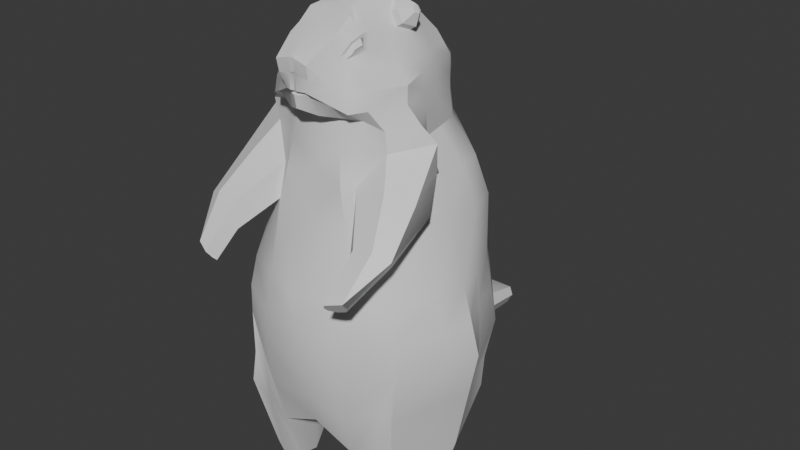 # Source: marmot.blend  (saved by Blender 4.0.36; exported with 4.5.12 LTS)
import bpy
from mathutils import Matrix  # noqa: F401  (used for matrix-valued properties, if any)

bpy.ops.wm.read_factory_settings(use_empty=True)
scene = bpy.context.scene
scene.name = 'Scene'

# ---- collections
col_collection = bpy.data.collections.new('Collection'); scene.collection.children.link(col_collection)

# ---- materials (node trees are filled in below, after node groups)
mat_material = bpy.data.materials.new('Material')
mat_material.alpha_threshold = 0.0
mat_material.use_transparent_shadow = False
mat_material.roughness = 0.5
mat_material.line_color = (0.0, 0.0, 0.0, 1.0)

# ---- node groups
ng_auto_smooth = bpy.data.node_groups.new('Auto Smooth', 'GeometryNodeTree')
_s = ng_auto_smooth.interface.new_socket(name='Geometry', in_out='OUTPUT', socket_type='NodeSocketGeometry')
_s = ng_auto_smooth.interface.new_socket(name='Geometry', in_out='INPUT', socket_type='NodeSocketGeometry')
_s = ng_auto_smooth.interface.new_socket(name='Angle', in_out='INPUT', socket_type='NodeSocketFloat')
_s.subtype = 'ANGLE'
_s.min_value = 0.0
_s.max_value = 3.142
ng_auto_smooth.is_modifier = True
_N = ng_auto_smooth.nodes; _L = ng_auto_smooth.links
n0 = _N.new('NodeGroupOutput'); n0.name = 'Group Output'; n0.location = (480, -100)
n1 = _N.new('NodeGroupInput'); n1.name = 'Group Input'; n1.location = (-420, -300)
n2 = _N.new('NodeGroupInput'); n2.name = 'Group Input.001'; n2.location = (-60, -100)
n3 = _N.new('GeometryNodeSetShadeSmooth'); n3.name = 'Set Shade Smooth'; n3.location = (120, -100)
n3.domain = 'EDGE'
n4 = _N.new('GeometryNodeSetShadeSmooth'); n4.name = 'Set Shade Smooth.001'; n4.location = (300, -100)
n5 = _N.new('GeometryNodeInputMeshEdgeAngle'); n5.name = 'Edge Angle'; n5.location = (-420, -220)
n6 = _N.new('GeometryNodeInputEdgeSmooth'); n6.name = 'Is Edge Smooth'; n6.location = (-60, -160)
n7 = _N.new('GeometryNodeInputShadeSmooth'); n7.name = 'Is Face Smooth'; n7.location = (-240, -340)
n8 = _N.new('FunctionNodeBooleanMath'); n8.name = 'Boolean Math'; n8.location = (-60, -220)
n9 = _N.new('FunctionNodeCompare'); n9.name = 'Compare'; n9.location = (-240, -180)
n9.operation = 'LESS_EQUAL'
_L.new(n5.outputs[0], n9.inputs[0])
_L.new(n4.outputs[0], n0.inputs[0])
_L.new(n1.outputs[1], n9.inputs[1])
_L.new(n9.outputs[0], n8.inputs[0])
_L.new(n7.outputs[0], n8.inputs[1])
_L.new(n2.outputs[0], n3.inputs[0])
_L.new(n6.outputs[0], n3.inputs[1])
_L.new(n3.outputs[0], n4.inputs[0])
_L.new(n8.outputs[0], n3.inputs[2])
n0.is_active_output = True

# ---- material node trees
mat_material.use_nodes = True; mat_material.node_tree.nodes.clear()
_N = mat_material.node_tree.nodes; _L = mat_material.node_tree.links
n0 = _N.new('ShaderNodeOutputMaterial'); n0.name = 'Material Output'; n0.location = (300, 300)
n1 = _N.new('ShaderNodeBsdfPrincipled'); n1.name = 'Principled BSDF'; n1.location = (10, 300)
n1.inputs[3].default_value = 1.45
_L.new(n1.outputs[0], n0.inputs[0])
n0.is_active_output = True

# ---- world
world_world = bpy.data.worlds.new('World'); scene.world = world_world
world_world.use_nodes = True; world_world.node_tree.nodes.clear()
_N = world_world.node_tree.nodes; _L = world_world.node_tree.links
n0 = _N.new('ShaderNodeOutputWorld'); n0.name = 'World Output'; n0.location = (300, 300)
n1 = _N.new('ShaderNodeBackground'); n1.name = 'Background'; n1.location = (10, 300)
n1.inputs[0].default_value = (0.05088, 0.05088, 0.05088, 1.0)
_L.new(n1.outputs[0], n0.inputs[0])
n0.is_active_output = True
world_world.color = (0.05088, 0.05088, 0.05088)
world_world.use_sun_shadow = False
world_world.sun_shadow_jitter_overblur = 0.0

# ---- meshes
me_cube = bpy.data.meshes.new('Cube')
me_cube.from_pydata([(0.2806, 0.4883, 0.8666), (0.7054, 0.703, -0.478), (0.1967, -0.5095, 1.095), (0.8524, -0.703, -0.478), (0.0, -1.3, 0.6443), (0.0, 0.8668, 0.3117), (0.6778, -0.8071, 0.2527), (0.6451, 0.703, 0.3117), (0.0, 1.226, -0.478), (0.0, -0.5095, 1.095), (0.0, -0.9579, -0.006671), (0.0, 0.4883, 0.9526), (1.227, 0.7923, -4.26), (1.227, -1.1, -4.26), (0.0, 1.152, -4.616), (0.0, -1.157, -4.312), (1.222, 0.7951, -1.394), (0.0, 1.316, -1.377), (0.0, -1.08, -1.377), (0.6389, -0.9769, -1.377), (1.376, 0.8472, -3.189), (0.0, -1.447, -3.212), (0.0, 1.38, -3.189), (1.255, -1.006, -3.234), (0.2243, -1.314, 0.59), (0.3221, -0.9093, -0.07602), (0.1967, 0.4883, 0.9526), (0.3221, 1.097, -0.478), (0.4541, -0.6405, 0.6645), (0.3732, 0.8668, 0.3117), (0.6137, -1.1, -4.616), (0.6137, 1.022, -4.616), (0.5335, -1.08, -1.377), (0.5335, 1.186, -1.377), (0.5516, -1.422, -3.189), (0.7057, 1.392, -3.189), (0.3951, -0.0106, 1.151), (0.8065, 0.0, 0.3117), (0.8668, 0.0, -0.478), (0.0, -0.0106, 1.207), (1.409, 0.0, -4.684), (0.0, 0.0, -4.616), (1.249, 0.0, -1.377), (1.711, 0.01569, -3.189), (0.7955, 0.0, -5.039), (0.3112, -0.0106, 1.207), (0.3378, -0.2601, 1.123), (0.8645, -0.3515, 0.2527), (0.0, -0.2601, 1.151), (0.0, -0.3961, -4.616), (0.7046, -0.3961, -4.616), (0.254, -0.2601, 1.151), (1.246, -0.2822, -0.3784), (1.318, -0.3961, -4.26), (1.158, -0.3961, -1.377), (1.607, -0.439, -3.189), (0.0, 1.271, -0.8852), (0.7536, 1.023, -0.9269), (1.041, 0.7504, -0.9017), (0.5763, -0.9118, -0.8852), (1.105, -0.1034, -0.8624), (0.4278, 1.142, -0.8852), (1.042, -0.9808, -0.8218), (0.4278, -1.035, -0.8852), (1.058, 0.0, -0.8852), (0.0, -1.035, -0.7613), (1.125, -0.8013, -5.419), (0.6774, -0.8013, -5.442), (1.258, -0.2235, -5.419), (0.8101, -0.2235, -5.442), (0.6607, -0.5124, -5.49), (1.274, -0.5124, -5.371), (0.5137, -0.8466, -0.478), (0.7861, 0.3515, -0.478), (0.5905, 0.7849, 0.3117), (0.9205, -1.1, -4.438), (1.239, -1.414, -1.301), (0.9083, -1.456, -1.702), (0.5469, -1.002, 0.2429), (0.5137, 0.9659, -0.478), (1.396, 0.4704, -3.189), (0.9205, 0.9733, -4.438), (0.8969, 1.068, -1.419), (1.055, 1.248, -3.189), (1.318, 0.3961, -4.472), (1.102, 0.0, -4.861), (1.313, 0.3989, -1.394), (0.8766, -0.9085, -5.458), (1.058, -0.1163, -5.458), (0.9675, -0.5124, -5.458), (0.9676, -1.433, -1.361), (1.367, -0.8194, -0.9237), (1.235, -1.076, -1.634), (1.445, -1.335, -1.399), (1.372, -0.5607, -1.146), (1.17, -1.844, -1.803), (0.9185, -1.812, -1.987), (1.12, -1.724, -1.97), (0.9711, -1.928, -1.848), (0.0, -0.6635, 1.027), (0.0, 0.5769, 0.709), (0.4728, -0.575, 0.6318), (0.5692, 0.5447, 0.6318), (0.302, -0.6635, 1.027), (0.302, 0.61, 0.6318), (0.6977, -0.01515, 0.6318), (0.6334, -0.2951, 0.6318), (0.3806, -1.072, 0.3117), (0.4356, 0.5773, 0.6318), (0.7262, 0.612, -0.1248), (0.8692, -0.7537, -0.1838), (0.0, 1.041, 0.0228), (0.0, -1.255, 0.03138), (0.3592, 0.9892, -0.1248), (0.2104, -1.121, -0.04476), (0.871, -0.01882, -0.1248), (1.048, -0.3342, -0.1838), (0.5615, -0.7786, -0.1248), (0.5427, 0.8676, -0.1248), (0.6591, 0.6915, 0.09343), (0.6917, -0.8352, 0.03441), (0.0, 0.9421, 0.09343), (0.0, -1.276, 0.2541), (0.3507, 0.9421, 0.09343), (0.1384, -1.253, 0.2449), (0.8223, -0.01983, 0.09343), (0.8794, -0.3755, 0.03441), (0.5704, -1.032, 0.02466), (0.5644, 0.8592, 0.09343), (0.3675, -0.9633, -0.4784), (0.0, -0.9912, -0.4679), (0.3378, 0.2389, 1.055), (0.7258, 0.3515, 0.3117), (0.0, 0.2389, 1.126), (0.0, 0.3961, -4.616), (0.7046, 0.3961, -4.827), (0.254, 0.2389, 1.126), (1.011, 0.3961, -4.65), (1.127, 0.3766, -0.9017), (0.6334, 0.2648, 0.6318), (0.7986, 0.2966, -0.1248), (0.7407, 0.3358, 0.09343), (0.0, -0.9677, 0.8791), (0.0, 0.7219, 0.5104), (0.5158, -0.639, 0.4717), (0.6122, 0.6239, 0.4717), (0.2936, -1.004, 0.8026), (0.3376, 0.7384, 0.4717), (0.7571, -0.007576, 0.4717), (0.6846, -0.3233, 0.4717), (0.4091, -0.8769, 0.5844), (0.513, 0.6811, 0.4717), (0.6846, 0.3081, 0.4717), (0.4762, -0.5452, 0.8425), (0.6189, -0.01397, 0.7669), (0.5585, 0.1196, 0.8182), (0.4609, 0.1202, 0.9695), (0.456, -0.1539, 0.9747), (0.5441, -0.1639, 0.825), (0.525, -0.0119, 1.126), (0.7044, -0.0146, 0.8179), (0.644, 0.119, 0.8692), (0.5464, 0.1195, 1.021), (0.5415, -0.1545, 1.026), (0.6296, -0.1645, 0.876), (0.693, -0.01666, 1.086), (0.7552, -0.01759, 0.9797), (0.7342, 0.02871, 0.9975), (0.7004, 0.02889, 1.05), (0.6987, -0.06609, 1.052), (0.7293, -0.06956, 0.9998), (0.2975, -0.8567, 0.8793), (0.0, -0.8546, 0.92), (0.5146, -0.281, 0.8292), (0.3759, -0.9321, 0.6187), (0.4215, -0.7944, 0.7683), (0.3897, -0.6773, 0.9043), (0.46, -0.6224, 0.8422), (0.3923, -0.5349, 0.9157), (0.4447, -0.2727, 0.9454), (0.4456, -0.8216, 0.636), (0.4561, -0.6226, 0.7909), (0.396, -0.8547, 0.6566), (0.4233, -0.7721, 0.7463), (0.4464, -0.6689, 0.7907), (0.4621, -0.7712, 0.6903), (0.4881, -0.675, 0.7233), (0.0, 1.316, -2.283), (1.049, -1.053, -2.283), (1.227, 0.8075, -2.283), (0.0, -1.483, -2.306), (0.6834, 1.328, -2.283), (0.5617, -1.271, -2.263), (1.476, 0.0, -2.283), (1.385, -0.3961, -2.283), (0.969, 1.197, -2.283), (1.385, 0.3961, -2.283), (0.137, -1.18, 0.2182), (0.0, -1.243, 0.2267), (0.136, -1.208, 0.2084), (0.0, -1.284, 0.2027), (0.04375, -1.23, 0.225), (0.03093, -1.235, 0.02019), (0.03931, -1.27, 0.2), (0.04621, -1.293, 0.2522), (0.04956, -1.303, 0.6323), (0.0, -1.302, 0.4729), (0.04799, -1.298, 0.4707), (0.2208, -1.283, 0.4316), (0.0, -1.275, 0.4506), (0.04769, -1.297, 0.4407), (0.2202, -1.278, 0.4058), (0.3494, -0.9854, -0.07647), (0.39, -1.124, 0.1166), (1.017, -1.754, -2.0), (1.167, -1.767, -1.891), (0.9186, -1.879, -1.925), (0.0, -1.465, -2.759), (1.302, 0.8274, -2.736), (0.6946, 1.36, -2.736), (0.5358, -1.414, -2.726), (1.594, 0.007846, -2.736), (1.496, -0.4176, -2.736), (1.012, 1.223, -2.736), (1.391, 0.4333, -2.736), (0.0, 1.348, -2.736), (1.203, -1.041, -2.781), (0.0, -1.363, -3.773), (0.5618, -1.328, -3.903), (1.037, -1.043, -3.814), (1.357, 0.4333, -3.829), (1.588, 0.009296, -3.798), (1.255, 0.8096, -3.793), (0.6027, 1.145, -3.847), (1.196, -1.052, -3.813), (0.0, 3.025, -4.157), (1.448, -0.4153, -3.78), (0.9316, 1.04, -3.812), (0.0, 1.268, -4.166), (0.3589, 1.257, -3.89), (0.0, 1.348, -3.668), (0.2526, 1.314, -3.684), (0.215, 1.245, -4.16), (0.2664, 2.326, -3.897), (0.0, 1.676, -4.235), (0.41, 1.722, -3.959), (0.0, 1.755, -3.737), (0.2966, 1.762, -3.753), (0.2694, 1.689, -4.229), (0.0, 2.836, -4.298), (0.297, 2.869, -4.15), (0.0, 2.878, -4.031), (0.2362, 2.89, -4.04), (0.2215, 2.851, -4.295), (0.0, 2.317, -3.884), (0.0, 2.256, -4.267), (0.2455, 2.27, -4.262), (0.3535, 2.295, -4.054)], [], [(124, 211, 210, 204), (83, 20, 232, 237), (106, 173, 153, 101), (108, 0, 102), (128, 74, 7, 119), (103, 2, 9, 99), (51, 48, 9, 2), (75, 30, 67, 87), (228, 227, 15, 30), (55, 23, 234, 236), (63, 65, 18, 32), (57, 58, 16, 82), (222, 226, 23, 55), (220, 217, 21, 34), (223, 218, 20, 83), (225, 219, 35, 22), (226, 220, 34, 23), (56, 61, 33, 17), (59, 63, 32, 19), (229, 228, 30, 75), (49, 50, 30, 15), (46, 51, 2), (121, 5, 29, 123), (100, 11, 26, 104), (22, 35, 233, 239, 241, 240), (127, 78, 107, 213), (131, 136, 45, 36), (134, 135, 44, 41), (224, 221, 43, 80), (138, 64, 42, 86), (80, 43, 231, 230), (137, 84, 40, 85), (136, 133, 39, 45), (139, 131, 36, 156, 155, 154, 105), (141, 132, 37, 125), (36, 45, 51, 46), (41, 44, 50, 49), (221, 222, 55, 43), (64, 60, 54, 42), (43, 55, 236, 231), (50, 44, 69, 70), (45, 39, 48, 51), (105, 154, 158, 173, 106), (125, 37, 47, 126), (89, 71, 66, 87), (88, 68, 71, 89), (53, 13, 66, 71), (30, 50, 70, 67), (40, 53, 71, 68), (85, 40, 68, 88), (44, 85, 88, 69), (69, 88, 89, 70), (70, 89, 87, 67), (1, 109, 140, 73), (135, 137, 85, 44), (109, 119, 141, 140), (120, 6, 78, 127), (146, 174, 175, 171), (145, 102, 139, 152), (23, 229, 234), (54, 94, 92), (94, 91, 93, 92), (219, 223, 83, 35), (61, 57, 82, 33), (13, 75, 87, 66), (123, 29, 74, 128), (104, 26, 0, 108), (35, 83, 237, 233), (47, 6, 120, 126), (3, 72, 59), (72, 129, 63, 59), (25, 10, 130, 129), (27, 79, 57, 61), (38, 52, 60, 64), (73, 38, 64, 138), (8, 27, 61, 56), (79, 1, 58, 57), (59, 19, 77, 90), (76, 90, 98, 95), (19, 54, 92, 77), (54, 60, 94), (60, 52, 91, 94), (3, 59, 62), (52, 3, 62, 91), (93, 76, 95), (77, 92, 97, 214, 96), (90, 77, 96, 216, 98), (92, 93, 95, 215, 97), (91, 62, 76, 93), (62, 59, 90, 76), (147, 104, 108, 151), (107, 174, 146, 24), (148, 105, 106, 149), (152, 139, 105, 148), (143, 100, 104, 147), (171, 175, 177, 176), (146, 171, 172, 142), (151, 108, 102, 145), (149, 106, 101, 144), (3, 52, 116, 110), (27, 113, 118, 79), (3, 110, 117, 72), (38, 115, 116, 52), (73, 140, 115, 38), (72, 117, 25, 129), (8, 111, 113, 27), (79, 118, 109, 1), (25, 114, 202, 112, 10), (110, 116, 126, 120), (113, 123, 128, 118), (110, 120, 127, 117), (115, 125, 126, 116), (140, 141, 125, 115), (117, 127, 213, 212), (111, 121, 123, 113), (118, 128, 119, 109), (114, 199, 203, 202), (25, 117, 212), (129, 130, 65, 63), (1, 73, 138, 58), (31, 81, 137, 135), (119, 7, 132, 141), (102, 0, 131, 139), (26, 11, 133, 136), (81, 12, 84, 137), (20, 80, 230, 232), (58, 138, 86, 16), (218, 224, 80, 20), (14, 31, 135, 134), (0, 26, 136, 131), (47, 149, 144, 6), (74, 151, 145, 7), (24, 146, 142, 4, 205), (78, 150, 174, 107), (5, 143, 147, 29), (132, 152, 148, 37), (37, 148, 149, 47), (6, 144, 150, 78), (29, 147, 151, 74), (7, 145, 152, 132), (157, 158, 164, 163), (155, 156, 162, 161), (159, 163, 169, 165), (164, 160, 166, 170), (156, 36, 159, 162), (154, 155, 161, 160), (158, 154, 160, 164), (36, 157, 163, 159), (166, 167, 168, 165), (165, 169, 170, 166), (161, 162, 168, 167), (163, 164, 170, 169), (162, 159, 165, 168), (160, 161, 167, 166), (176, 177, 153, 178), (178, 179, 46, 2), (153, 173, 179, 178), (173, 158, 157, 36, 46, 179), (172, 171, 103, 99), (171, 176, 103), (176, 178, 2, 103), (150, 144, 101), (153, 177, 184, 181), (181, 184, 186, 28), (175, 174, 182, 183), (150, 101, 28, 180), (101, 153, 181, 28), (174, 150, 180, 182), (177, 175, 183, 184), (16, 86, 196, 189), (180, 185, 183, 182), (28, 186, 185, 180), (185, 186, 184, 183), (33, 82, 195, 191), (42, 54, 194, 193), (86, 42, 193, 196), (19, 32, 192, 188), (17, 33, 191, 187), (82, 16, 189, 195), (32, 18, 190, 192), (54, 19, 188, 194), (198, 201, 204, 122), (200, 203, 201, 198), (201, 203, 199, 197), (204, 210, 209, 122), (204, 201, 197, 124), (202, 203, 200, 112), (189, 196, 224, 218), (206, 207, 205, 4), (210, 211, 208, 207), (209, 210, 207, 206), (213, 107, 24, 208, 211, 124), (212, 213, 124, 197, 199, 114), (212, 114, 25), (97, 215, 95, 98, 216, 96, 214), (205, 207, 208, 24), (191, 195, 223, 219), (193, 194, 222, 221), (196, 193, 221, 224), (188, 192, 220, 226), (187, 191, 219, 225), (195, 189, 218, 223), (192, 190, 217, 220), (194, 188, 226, 222), (23, 34, 228, 229), (34, 21, 227, 228), (234, 229, 75, 13), (231, 236, 53, 40), (236, 234, 13, 53), (233, 237, 81, 31), (232, 230, 84, 12), (230, 231, 40, 84), (241, 239, 245, 247), (237, 232, 12, 81), (242, 238, 244, 248), (238, 242, 239, 233, 31, 14), (256, 255, 249, 253), (254, 243, 252, 251), (239, 242, 248, 245), (240, 241, 247, 246), (235, 250, 253), (251, 252, 235), (243, 257, 250, 252), (257, 256, 253, 250), (245, 248, 256, 257), (247, 245, 257, 243), (246, 247, 243, 254), (248, 244, 255, 256), (235, 249, 251), (235, 252, 250), (253, 249, 235)])
me_cube.polygons.foreach_set('use_smooth', [True] * 231)
_uv = me_cube.uv_layers.new(name='UVMap')
_uv.uv.foreach_set('vector', [0.4953, 0.8125, 0.5115, 0.8125, 0.513, 0.8615, 0.4953, 0.8617, 0.375, 0.4688, 0.375, 0.5, 0.375, 0.5, 0.375, 0.4688, 0.5802, 0.6875, 0.5982, 0.6875, 0.6006, 0.75, 0.5802, 0.75, 0.5802, 0.4688, 0.625, 0.5, 0.5802, 0.5, 0.4953, 0.4688, 0.5354, 0.4688, 0.5354, 0.5, 0.4953, 0.5, 0.5802, 0.8125, 0.625, 0.8125, 0.625, 0.875, 0.5802, 0.875, 0.6875, 0.6875, 0.75, 0.6875, 0.75, 0.75, 0.6875, 0.75, 0.375, 0.7812, 0.375, 0.8125, 0.375, 0.8125, 0.375, 0.7812, 0.375, 0.8125, 0.375, 0.875, 0.375, 0.875, 0.375, 0.8125, 0.375, 0.6875, 0.375, 0.75, 0.375, 0.75, 0.375, 0.6875, 0.375, 0.8125, 0.375, 0.875, 0.375, 0.875, 0.375, 0.8125, 0.375, 0.4688, 0.375, 0.5, 0.375, 0.5, 0.375, 0.4688, 0.375, 0.6875, 0.375, 0.75, 0.375, 0.75, 0.375, 0.6875, 0.375, 0.8125, 0.375, 0.875, 0.375, 0.875, 0.375, 0.8125, 0.375, 0.4688, 0.375, 0.5, 0.375, 0.5, 0.375, 0.4688, 0.375, 0.375, 0.375, 0.4375, 0.375, 0.4375, 0.375, 0.375, 0.375, 0.7812, 0.375, 0.8125, 0.375, 0.8125, 0.375, 0.7812, 0.375, 0.375, 0.375, 0.4375, 0.375, 0.4375, 0.375, 0.375, 0.375, 0.7812, 0.375, 0.8125, 0.375, 0.8125, 0.375, 0.7812, 0.375, 0.7812, 0.375, 0.8125, 0.375, 0.8125, 0.375, 0.7812, 0.25, 0.6875, 0.3125, 0.6875, 0.3125, 0.75, 0.25, 0.75, 0.6562, 0.6875, 0.6875, 0.6875, 0.6562, 0.75, 0.4953, 0.375, 0.5354, 0.375, 0.5354, 0.4375, 0.4953, 0.4375, 0.5802, 0.375, 0.625, 0.375, 0.625, 0.4375, 0.5802, 0.4375, 0.375, 0.375, 0.375, 0.4375, 0.375, 0.4375, 0.375, 0.4235, 0.375, 0.4014, 0.375, 0.375, 0.4953, 0.7812, 0.5354, 0.7812, 0.5354, 0.7973, 0.4953, 0.7943, 0.6562, 0.5625, 0.6875, 0.5625, 0.6875, 0.625, 0.6562, 0.625, 0.25, 0.5625, 0.3125, 0.5625, 0.3125, 0.625, 0.25, 0.625, 0.375, 0.5625, 0.375, 0.625, 0.375, 0.625, 0.375, 0.5625, 0.375, 0.5625, 0.375, 0.625, 0.375, 0.625, 0.375, 0.5625, 0.375, 0.5625, 0.375, 0.625, 0.375, 0.625, 0.375, 0.5625, 0.3438, 0.5625, 0.375, 0.5625, 0.375, 0.625, 0.3438, 0.625, 0.6875, 0.5625, 0.75, 0.5625, 0.75, 0.625, 0.6875, 0.625, 0.5802, 0.5625, 0.625, 0.5625, 0.6184, 0.625, 0.6119, 0.5936, 0.5974, 0.5946, 0.5918, 0.625, 0.5802, 0.625, 0.4953, 0.5625, 0.5354, 0.5625, 0.5354, 0.625, 0.4953, 0.625, 0.6562, 0.625, 0.6875, 0.625, 0.6875, 0.6875, 0.6562, 0.6875, 0.25, 0.625, 0.3125, 0.625, 0.3125, 0.6875, 0.25, 0.6875, 0.375, 0.625, 0.375, 0.6875, 0.375, 0.6875, 0.375, 0.625, 0.375, 0.625, 0.375, 0.6875, 0.375, 0.6875, 0.375, 0.625, 0.375, 0.625, 0.375, 0.6875, 0.375, 0.6875, 0.375, 0.625, 0.3125, 0.6875, 0.3125, 0.625, 0.3125, 0.625, 0.3125, 0.6875, 0.6875, 0.625, 0.75, 0.625, 0.75, 0.6875, 0.6875, 0.6875, 0.5802, 0.625, 0.5918, 0.625, 0.5975, 0.6602, 0.5982, 0.6875, 0.5802, 0.6875, 0.4953, 0.625, 0.5354, 0.625, 0.5354, 0.6875, 0.4953, 0.6875, 0.3438, 0.6875, 0.375, 0.6875, 0.375, 0.75, 0.3438, 0.75, 0.3437, 0.625, 0.375, 0.625, 0.375, 0.6875, 0.3438, 0.6875, 0.375, 0.6875, 0.375, 0.75, 0.375, 0.75, 0.375, 0.6875, 0.3125, 0.75, 0.3125, 0.6875, 0.3125, 0.6875, 0.3125, 0.75, 0.375, 0.625, 0.375, 0.6875, 0.375, 0.6875, 0.375, 0.625, 0.3438, 0.625, 0.375, 0.625, 0.375, 0.625, 0.3437, 0.625, 0.3125, 0.625, 0.3438, 0.625, 0.3437, 0.625, 0.3125, 0.625, 0.3125, 0.625, 0.3437, 0.625, 0.3438, 0.6875, 0.3125, 0.6875, 0.3125, 0.6875, 0.3438, 0.6875, 0.3438, 0.75, 0.3125, 0.75, 0.375, 0.5, 0.4552, 0.5, 0.4552, 0.5625, 0.375, 0.5625, 0.3125, 0.5625, 0.3438, 0.5625, 0.3438, 0.625, 0.3125, 0.625, 0.4552, 0.5, 0.4953, 0.5, 0.4953, 0.5625, 0.4552, 0.5625, 0.4953, 0.75, 0.5354, 0.75, 0.5354, 0.7812, 0.4953, 0.7812, 0.5578, 0.8125, 0.5578, 0.7969, 0.5578, 0.7969, 0.5578, 0.8125, 0.5578, 0.5, 0.5802, 0.5, 0.5802, 0.5625, 0.5578, 0.5625, 0.375, 0.7812, 0.375, 0.7812, 0.375, 0.7631, 0.375, 0.6875, 0.375, 0.6875, 0.375, 0.6875, 0.375, 0.6875, 0.375, 0.6875, 0.375, 0.6875, 0.375, 0.6875, 0.375, 0.4375, 0.375, 0.4688, 0.375, 0.4688, 0.375, 0.4375, 0.375, 0.4375, 0.375, 0.4688, 0.375, 0.4688, 0.375, 0.4375, 0.375, 0.75, 0.375, 0.7812, 0.375, 0.7812, 0.375, 0.75, 0.4953, 0.4375, 0.5354, 0.4375, 0.5354, 0.4688, 0.4953, 0.4688, 0.5802, 0.4375, 0.625, 0.4375, 0.625, 0.4688, 0.5802, 0.4688, 0.375, 0.4375, 0.375, 0.4688, 0.375, 0.4688, 0.375, 0.4375, 0.5354, 0.6875, 0.5354, 0.75, 0.4953, 0.75, 0.4953, 0.6875, 0.375, 0.75, 0.375, 0.7812, 0.375, 0.75, 0.375, 0.7812, 0.375, 0.8125, 0.375, 0.8125, 0.375, 0.7812, 0.375, 0.8125, 0.375, 0.875, 0.375, 0.875, 0.375, 0.8125, 0.375, 0.4375, 0.375, 0.4688, 0.375, 0.4688, 0.375, 0.4375, 0.375, 0.625, 0.375, 0.6875, 0.375, 0.6875, 0.375, 0.625, 0.375, 0.5625, 0.375, 0.625, 0.375, 0.625, 0.375, 0.5625, 0.375, 0.375, 0.375, 0.4375, 0.375, 0.4375, 0.375, 0.375, 0.375, 0.4688, 0.375, 0.5, 0.375, 0.5, 0.375, 0.4688, 0.375, 0.7812, 0.375, 0.75, 0.375, 0.75, 0.375, 0.7812, 0.375, 0.75, 0.375, 0.75, 0.375, 0.75, 0.375, 0.75, 0.375, 0.75, 0.375, 0.6875, 0.375, 0.6875, 0.375, 0.75, 0.375, 0.6875, 0.375, 0.6875, 0.375, 0.6875, 0.375, 0.6875, 0.375, 0.6875, 0.375, 0.6875, 0.375, 0.6875, 0.375, 0.75, 0.375, 0.75, 0.375, 0.75, 0.375, 0.6875, 0.375, 0.75, 0.375, 0.75, 0.375, 0.6875, 0.375, 0.6875, 0.375, 0.75, 0.375, 0.6875, 0.375, 0.75, 0.375, 0.6875, 0.375, 0.6875, 0.375, 0.7213, 0.375, 0.75, 0.375, 0.7812, 0.375, 0.75, 0.375, 0.75, 0.375, 0.7654, 0.375, 0.7812, 0.375, 0.6875, 0.375, 0.6875, 0.375, 0.6875, 0.375, 0.6875, 0.375, 0.6875, 0.375, 0.6875, 0.375, 0.75, 0.375, 0.75, 0.375, 0.6875, 0.375, 0.75, 0.375, 0.75, 0.375, 0.75, 0.375, 0.75, 0.5578, 0.4375, 0.5802, 0.4375, 0.5802, 0.4688, 0.5578, 0.4688, 0.5354, 0.7973, 0.5578, 0.7969, 0.5578, 0.8125, 0.5354, 0.8125, 0.5578, 0.625, 0.5802, 0.625, 0.5802, 0.6875, 0.5578, 0.6875, 0.5578, 0.5625, 0.5802, 0.5625, 0.5802, 0.625, 0.5578, 0.625, 0.5578, 0.375, 0.5802, 0.375, 0.5802, 0.4375, 0.5578, 0.4375, 0.5578, 0.8125, 0.5578, 0.7969, 0.5578, 0.7969, 0.5578, 0.8125, 0.5578, 0.8125, 0.5682, 0.8125, 0.5677, 0.875, 0.5578, 0.875, 0.5578, 0.4688, 0.5802, 0.4688, 0.5802, 0.5, 0.5578, 0.5, 0.5578, 0.6875, 0.5802, 0.6875, 0.5802, 0.75, 0.5578, 0.75, 0.375, 0.75, 0.375, 0.6875, 0.4552, 0.6875, 0.4552, 0.75, 0.375, 0.4375, 0.4552, 0.4375, 0.4552, 0.4688, 0.375, 0.4688, 0.375, 0.75, 0.4552, 0.75, 0.4552, 0.7812, 0.375, 0.7812, 0.375, 0.625, 0.4552, 0.625, 0.4552, 0.6875, 0.375, 0.6875, 0.375, 0.5625, 0.4552, 0.5625, 0.4552, 0.625, 0.375, 0.625, 0.375, 0.7812, 0.4552, 0.7812, 0.375, 0.8125, 0.375, 0.8125, 0.375, 0.375, 0.4552, 0.375, 0.4552, 0.4375, 0.375, 0.4375, 0.375, 0.4688, 0.4552, 0.4688, 0.4552, 0.5, 0.375, 0.5, 0.375, 0.8125, 0.4552, 0.8125, 0.4552, 0.8658, 0.4552, 0.875, 0.375, 0.875, 0.4552, 0.75, 0.4552, 0.6875, 0.4953, 0.6875, 0.4953, 0.75, 0.4552, 0.4375, 0.4953, 0.4375, 0.4953, 0.4688, 0.4552, 0.4688, 0.4552, 0.75, 0.4953, 0.75, 0.4953, 0.7812, 0.4552, 0.7812, 0.4552, 0.625, 0.4953, 0.625, 0.4953, 0.6875, 0.4552, 0.6875, 0.4552, 0.5625, 0.4953, 0.5625, 0.4953, 0.625, 0.4552, 0.625, 0.4552, 0.7812, 0.4953, 0.7812, 0.4953, 0.7943, 0.4552, 0.8001, 0.4552, 0.375, 0.4953, 0.375, 0.4953, 0.4375, 0.4552, 0.4375, 0.4552, 0.4688, 0.4953, 0.4688, 0.4953, 0.5, 0.4552, 0.5, 0.4552, 0.8125, 0.4816, 0.8125, 0.4794, 0.8636, 0.4552, 0.8658, 0.375, 0.8125, 0.4552, 0.7812, 0.4552, 0.8001, 0.375, 0.8125, 0.375, 0.875, 0.375, 0.875, 0.375, 0.8125, 0.375, 0.5, 0.375, 0.5625, 0.375, 0.5625, 0.375, 0.5, 0.3125, 0.5, 0.3438, 0.5, 0.3438, 0.5625, 0.3125, 0.5625, 0.4953, 0.5, 0.5354, 0.5, 0.5354, 0.5625, 0.4953, 0.5625, 0.5802, 0.5, 0.625, 0.5, 0.625, 0.5625, 0.5802, 0.5625, 0.6875, 0.5, 0.75, 0.5, 0.75, 0.5625, 0.6875, 0.5625, 0.3438, 0.5, 0.375, 0.5, 0.375, 0.5625, 0.3438, 0.5625, 0.375, 0.5, 0.375, 0.5625, 0.375, 0.5625, 0.375, 0.5, 0.375, 0.5, 0.375, 0.5625, 0.375, 0.5625, 0.375, 0.5, 0.375, 0.5, 0.375, 0.5625, 0.375, 0.5625, 0.375, 0.5, 0.25, 0.5, 0.3125, 0.5, 0.3125, 0.5625, 0.25, 0.5625, 0.6562, 0.5, 0.6875, 0.5, 0.6875, 0.5625, 0.6562, 0.5625, 0.5354, 0.6875, 0.5578, 0.6875, 0.5578, 0.75, 0.5354, 0.75, 0.5354, 0.4688, 0.5578, 0.4688, 0.5578, 0.5, 0.5354, 0.5, 0.5354, 0.8125, 0.5578, 0.8125, 0.5578, 0.875, 0.5354, 0.875, 0.5354, 0.8364, 0.5354, 0.7812, 0.5578, 0.7812, 0.5578, 0.7969, 0.5354, 0.7973, 0.5354, 0.375, 0.5578, 0.375, 0.5578, 0.4375, 0.5354, 0.4375, 0.5354, 0.5625, 0.5578, 0.5625, 0.5578, 0.625, 0.5354, 0.625, 0.5354, 0.625, 0.5578, 0.625, 0.5578, 0.6875, 0.5354, 0.6875, 0.5354, 0.75, 0.5578, 0.75, 0.5578, 0.7812, 0.5354, 0.7812, 0.5354, 0.4375, 0.5578, 0.4375, 0.5578, 0.4688, 0.5354, 0.4688, 0.5354, 0.5, 0.5578, 0.5, 0.5578, 0.5625, 0.5354, 0.5625, 0.6108, 0.6594, 0.5975, 0.6602, 0.5975, 0.6602, 0.6108, 0.6594, 0.5974, 0.5946, 0.6119, 0.5936, 0.6119, 0.5936, 0.5974, 0.5946, 0.6184, 0.625, 0.6108, 0.6594, 0.6108, 0.6594, 0.6184, 0.625, 0.5975, 0.6602, 0.5918, 0.625, 0.5918, 0.625, 0.5975, 0.6602, 0.6119, 0.5936, 0.6184, 0.625, 0.6184, 0.625, 0.6119, 0.5936, 0.5918, 0.625, 0.5974, 0.5946, 0.5974, 0.5946, 0.5918, 0.625, 0.5975, 0.6602, 0.5918, 0.625, 0.5918, 0.625, 0.5975, 0.6602, 0.6184, 0.625, 0.6108, 0.6594, 0.6108, 0.6594, 0.6184, 0.625, 0.5918, 0.625, 0.5974, 0.5946, 0.6119, 0.5936, 0.6184, 0.625, 0.6184, 0.625, 0.6108, 0.6594, 0.5975, 0.6602, 0.5918, 0.625, 0.5974, 0.5946, 0.6119, 0.5936, 0.6119, 0.5936, 0.5974, 0.5946, 0.6108, 0.6594, 0.5975, 0.6602, 0.5975, 0.6602, 0.6108, 0.6594, 0.6119, 0.5936, 0.6184, 0.625, 0.6184, 0.625, 0.6119, 0.5936, 0.5918, 0.625, 0.5974, 0.5946, 0.5974, 0.5946, 0.5918, 0.625, 0.5578, 0.8125, 0.5578, 0.7969, 0.5578, 0.7969, 0.5578, 0.8125, 0.6076, 0.75, 0.6088, 0.6875, 0.625, 0.6875, 0.625, 0.75, 0.6006, 0.75, 0.5982, 0.6875, 0.6088, 0.6875, 0.6076, 0.75, 0.5982, 0.6875, 0.5975, 0.6602, 0.6108, 0.6594, 0.625, 0.625, 0.625, 0.6875, 0.6088, 0.6875, 0.5677, 0.875, 0.5682, 0.8125, 0.5802, 0.8125, 0.5802, 0.875, 0.5578, 0.8125, 0.5578, 0.8125, 0.5802, 0.8125, 0.5578, 0.8125, 0.6076, 0.75, 0.625, 0.8125, 0.5802, 0.8125, 0.5578, 0.7812, 0.5578, 0.75, 0.5802, 0.75, 0.5578, 0.7969, 0.5578, 0.7969, 0.5578, 0.7969, 0.5578, 0.7969, 0.5578, 0.7969, 0.5578, 0.7969, 0.5662, 0.7779, 0.5802, 0.75, 0.5578, 0.7969, 0.5578, 0.7969, 0.5578, 0.7969, 0.5578, 0.7969, 0.5578, 0.7812, 0.5802, 0.75, 0.5802, 0.75, 0.5578, 0.7812, 0.5802, 0.75, 0.6006, 0.75, 0.6006, 0.75, 0.5802, 0.75, 0.5578, 0.7969, 0.5578, 0.7812, 0.5578, 0.7812, 0.5578, 0.7969, 0.5578, 0.7969, 0.5578, 0.7969, 0.5578, 0.7969, 0.5578, 0.7969, 0.375, 0.5, 0.375, 0.5625, 0.375, 0.5625, 0.375, 0.5, 0.5578, 0.7812, 0.561, 0.7863, 0.5578, 0.7969, 0.5578, 0.7969, 0.5802, 0.75, 0.5662, 0.7779, 0.561, 0.7863, 0.5578, 0.7812, 0.561, 0.7863, 0.5662, 0.7779, 0.5578, 0.7969, 0.5578, 0.7969, 0.375, 0.4375, 0.375, 0.4688, 0.375, 0.4687, 0.375, 0.4375, 0.375, 0.625, 0.375, 0.6875, 0.375, 0.6875, 0.375, 0.625, 0.375, 0.5625, 0.375, 0.625, 0.375, 0.625, 0.375, 0.5625, 0.375, 0.7812, 0.375, 0.8125, 0.375, 0.8125, 0.375, 0.7812, 0.375, 0.375, 0.375, 0.4375, 0.375, 0.4375, 0.375, 0.375, 0.375, 0.4688, 0.375, 0.5, 0.375, 0.5, 0.375, 0.4687, 0.375, 0.8125, 0.375, 0.875, 0.375, 0.875, 0.375, 0.8125, 0.375, 0.6875, 0.375, 0.75, 0.375, 0.75, 0.375, 0.6875, 0.4854, 0.875, 0.4859, 0.8623, 0.4953, 0.8617, 0.4953, 0.875, 0.4789, 0.875, 0.4794, 0.8636, 0.4859, 0.8623, 0.4854, 0.875, 0.4859, 0.8623, 0.4794, 0.8636, 0.4816, 0.8125, 0.4875, 0.8125, 0.4953, 0.8617, 0.513, 0.8615, 0.5134, 0.875, 0.4953, 0.875, 0.4953, 0.8617, 0.4859, 0.8623, 0.4875, 0.8125, 0.4953, 0.8125, 0.4552, 0.8658, 0.4794, 0.8636, 0.4789, 0.875, 0.4552, 0.875, 0.375, 0.5, 0.375, 0.5625, 0.375, 0.5625, 0.375, 0.5, 0.516, 0.875, 0.5165, 0.8614, 0.5354, 0.8612, 0.5354, 0.875, 0.513, 0.8615, 0.5115, 0.8125, 0.5148, 0.8125, 0.5165, 0.8614, 0.5134, 0.875, 0.513, 0.8615, 0.5165, 0.8614, 0.516, 0.875, 0.4953, 0.7943, 0.5354, 0.7973, 0.5354, 0.8125, 0.5148, 0.8125, 0.5115, 0.8125, 0.4953, 0.8125, 0.4552, 0.8001, 0.4953, 0.7943, 0.4953, 0.8125, 0.4875, 0.8125, 0.4816, 0.8125, 0.4552, 0.8125, 0.4552, 0.8001, 0.4552, 0.8125, 0.375, 0.8125, 0.375, 0.6875, 0.375, 0.6875, 0.375, 0.6875, 0.375, 0.75, 0.375, 0.7654, 0.375, 0.75, 0.375, 0.7213, 0.5354, 0.8364, 0.5157, 0.8367, 0.5148, 0.8125, 0.5354, 0.8125, 0.375, 0.4375, 0.375, 0.4687, 0.375, 0.4688, 0.375, 0.4375, 0.375, 0.625, 0.375, 0.6875, 0.375, 0.6875, 0.375, 0.625, 0.375, 0.5625, 0.375, 0.625, 0.375, 0.625, 0.375, 0.5625, 0.375, 0.7812, 0.375, 0.8125, 0.375, 0.8125, 0.375, 0.7812, 0.375, 0.375, 0.375, 0.4375, 0.375, 0.4375, 0.375, 0.375, 0.375, 0.4687, 0.375, 0.5, 0.375, 0.5, 0.375, 0.4688, 0.375, 0.8125, 0.375, 0.875, 0.375, 0.875, 0.375, 0.8125, 0.375, 0.6875, 0.375, 0.75, 0.375, 0.75, 0.375, 0.6875, 0.375, 0.7812, 0.375, 0.8125, 0.375, 0.8125, 0.375, 0.7812, 0.375, 0.8125, 0.375, 0.875, 0.375, 0.875, 0.375, 0.8125, 0.375, 0.7631, 0.375, 0.7812, 0.375, 0.7812, 0.375, 0.75, 0.375, 0.625, 0.375, 0.6875, 0.375, 0.6875, 0.375, 0.625, 0.375, 0.6875, 0.375, 0.75, 0.375, 0.75, 0.375, 0.6875, 0.375, 0.4375, 0.375, 0.4688, 0.375, 0.4688, 0.375, 0.4375, 0.375, 0.5, 0.375, 0.5625, 0.375, 0.5625, 0.375, 0.5, 0.375, 0.5625, 0.375, 0.625, 0.375, 0.625, 0.375, 0.5625, 0.375, 0.4014, 0.375, 0.4235, 0.375, 0.4235, 0.375, 0.4014, 0.375, 0.4688, 0.375, 0.5, 0.375, 0.5, 0.375, 0.4688, 0.375, 0.3961, 0.375, 0.375, 0.375, 0.375, 0.375, 0.3961, 0.375, 0.375, 0.375, 0.3961, 0.375, 0.4235, 0.375, 0.4375, 0.375, 0.4375, 0.375, 0.375, 0.375, 0.3961, 0.375, 0.375, 0.375, 0.375, 0.375, 0.3961, 0.375, 0.375, 0.375, 0.4014, 0.375, 0.4014, 0.375, 0.375, 0.375, 0.4235, 0.375, 0.3961, 0.375, 0.3961, 0.375, 0.4235, 0.375, 0.375, 0.375, 0.4014, 0.375, 0.4014, 0.375, 0.375, 0.375, 0.375, 0.375, 0.4235, 0.375, 0.3961, 0.375, 0.375, 0.375, 0.4014, 0.375, 0.375, 0.375, 0.4014, 0.375, 0.4235, 0.375, 0.4235, 0.375, 0.4014, 0.375, 0.4235, 0.375, 0.3961, 0.375, 0.3961, 0.375, 0.4235, 0.375, 0.4235, 0.375, 0.3961, 0.375, 0.3961, 0.375, 0.4235, 0.375, 0.4014, 0.375, 0.4235, 0.375, 0.4235, 0.375, 0.4014, 0.375, 0.375, 0.375, 0.4014, 0.375, 0.4014, 0.375, 0.375, 0.375, 0.3961, 0.375, 0.375, 0.375, 0.375, 0.375, 0.3961, 0.375, 0.375, 0.375, 0.375, 0.375, 0.375, 0.375, 0.375, 0.375, 0.4014, 0.375, 0.4235, 0.375, 0.3961, 0.375, 0.375, 0.375, 0.375])
me_cube.materials.append(mat_material)
me_cube.use_mirror_vertex_groups = False
me_cube.update()
arm_armature_001 = bpy.data.armatures.new('Armature.001')  # bones are not reproduced

# ---- objects
ob_cube = bpy.data.objects.new('Cube', me_cube)
ob_armature = bpy.data.objects.new('Armature', arm_armature_001)

# ---- transforms, parenting, visibility, modifiers, constraints
ob_cube.parent = ob_armature
ob_cube.matrix_parent_inverse = Matrix(((0.5681, -0.0, 0.0, -0.0), (-0.0, 0.5681, -0.0, 0.0), (0.0, -0.0, 0.5681, 2.512), (-0.0, 0.0, -0.0, 1.0)))
ob_cube.location = (0.0, 0.0, 0.0)
ob_cube.lock_rotations_4d = False
ob_cube.empty_display_type = 'ARROWS'
ob_cube.lineart.crease_threshold = 0.0
_vg = ob_cube.vertex_groups.new(name='Bone')
for _i, _w in zip([12, 14, 15, 21, 30, 31, 34, 40, 41, 44, 49, 50, 75, 81, 84, 85, 134, 135, 137, 217, 227, 228, 238, 242], [0.06458, 0.4091, 0.4255, 0.09746, 0.07563, 0.3768, 0.006793, 0.002023, 0.9442, 0.1126, 0.7799, 0.05622, 0.01044, 0.1516, 0.0711, 0.05295, 0.8374, 0.4534, 0.1898, 0.02619, 0.2739, 0.08397, 0.09288, 0.09836]): _vg.add([_i], _w, 'REPLACE')
_vg = ob_cube.vertex_groups.new(name='Bone.001')
_vg = ob_cube.vertex_groups.new(name='Bone.002')
for _i, _w in zip([5, 73, 109, 111, 115, 119, 121, 125, 132, 140, 141], [0.02419, 0.02397, 0.04632, 0.03026, 0.02215, 0.01302, 0.06164, 0.006394, 0.01084, 0.1518, 0.06255]): _vg.add([_i], _w, 'REPLACE')
_vg = ob_cube.vertex_groups.new(name='Bone.003')
for _i, _w in zip([0, 2, 4, 5, 6, 7, 8, 9, 10, 11, 24, 25, 26, 28, 29, 36, 37, 38, 39, 45, 46, 47, 48, 51, 73, 74, 78, 99, 100, 101, 102, 103, 104, 105, 106, 107, 108, 109, 111, 112, 113, 114, 115, 116, 118, 119, 121, 122, 123, 124, 125, 126, 127, 128, 131, 132, 133, 136, 139, 140, 141, 142, 143, 144, 145, 146, 147, 148, 149, 150, 151, 152, 153, 154, 155, 156, 157, 158, 159, 160, 161, 162, 163, 164, 171, 172, 173, 174, 175, 176, 177, 178, 179, 180, 181, 182, 183, 184, 185, 186, 197, 198, 199, 200, 201, 202, 203, 204, 205, 206, 207, 208, 209, 210, 211, 212, 213], [0.7801, 0.7008, 0.2952, 0.5172, 0.04292, 0.5685, 0.005326, 0.7419, 0.09622, 0.8531, 0.2592, 0.01585, 0.8218, 0.4494, 0.5288, 0.3846, 0.4585, 0.002665, 0.9628, 0.6594, 0.6438, 0.1765, 0.8661, 0.7343, 0.05725, 0.5564, 0.08527, 0.6675, 0.7882, 0.4385, 0.6586, 0.6276, 0.7384, 0.3335, 0.4295, 0.1498, 0.7068, 0.2157, 0.2212, 0.107, 0.1239, 0.08263, 0.1444, 0.02356, 0.1734, 0.4285, 0.3155, 0.1528, 0.3093, 0.1487, 0.3586, 0.09234, 0.0224, 0.3883, 0.6589, 0.5559, 0.9137, 0.7816, 0.5014, 0.2169, 0.4481, 0.4867, 0.677, 0.2632, 0.6341, 0.4387, 0.6546, 0.4577, 0.4016, 0.3629, 0.6459, 0.569, 0.5236, 0.1202, 0.1639, 0.2271, 0.2038, 0.1916, 0.1223, 0.02911, 0.05724, 0.0872, 0.07721, 0.06362, 0.5317, 0.5558, 0.3423, 0.374, 0.4912, 0.5652, 0.5349, 0.5762, 0.4402, 0.4111, 0.5083, 0.4163, 0.4834, 0.511, 0.4507, 0.4744, 0.127, 0.1395, 0.1246, 0.1281, 0.1361, 0.1044, 0.1273, 0.1538, 0.2856, 0.22, 0.2182, 0.2033, 0.2086, 0.2068, 0.1956, 0.04321, 0.08273]): _vg.add([_i], _w, 'REPLACE')
_vg = ob_cube.vertex_groups.new(name='Bone.009')
for _i, _w in zip([2, 4, 6, 9, 10, 24, 25, 28, 46, 48, 51, 78, 99, 101, 103, 106, 107, 112, 114, 122, 124, 127, 142, 144, 146, 149, 150, 153, 171, 172, 173, 174, 175, 176, 177, 178, 179, 180, 181, 182, 183, 184, 185, 186, 197, 198, 199, 200, 201, 202, 203, 204, 205, 206, 207, 208, 209, 210, 211, 212, 213], [0.1255, 0.1897, 0.0185, 0.1329, 0.02362, 0.2335, 0.05432, 0.1924, 0.02159, 0.03527, 0.02781, 0.1777, 0.2099, 0.1374, 0.2095, 0.03284, 0.4145, 0.8899, 0.2229, 0.07539, 0.1731, 0.07697, 0.3717, 0.1111, 0.4194, 0.02617, 0.3407, 0.1381, 0.3473, 0.3313, 0.02851, 0.3867, 0.3067, 0.2299, 0.1866, 0.1408, 0.02882, 0.3104, 0.1877, 0.3437, 0.2936, 0.22, 0.2827, 0.2245, 0.3526, 0.332, 0.5338, 0.7844, 0.6053, 0.8297, 0.8557, 0.1114, 0.1921, 0.1353, 0.137, 0.1973, 0.1239, 0.1272, 0.1948, 0.09608, 0.2045]): _vg.add([_i], _w, 'REPLACE')
_vg = ob_cube.vertex_groups.new(name='Bone.010')
for _i, _w in zip([2, 4, 6, 9, 10, 24, 25, 28, 46, 48, 51, 78, 99, 101, 103, 106, 107, 112, 114, 122, 124, 127, 130, 142, 144, 146, 149, 150, 153, 171, 172, 173, 174, 175, 176, 177, 178, 179, 180, 181, 182, 183, 184, 185, 186, 197, 198, 199, 200, 201, 202, 203, 204, 205, 206, 207, 208, 209, 210, 211, 212, 213], [0.1139, 0.689, 0.01367, 0.1214, 0.7166, 0.6315, 0.2445, 0.1756, 0.01511, 0.02783, 0.02076, 0.1611, 0.1922, 0.1256, 0.1894, 0.02558, 0.315, 0.09093, 0.562, 0.9203, 0.7876, 0.1616, 0.08362, 0.3381, 0.1007, 0.3372, 0.01937, 0.3052, 0.1261, 0.3073, 0.3047, 0.02162, 0.3338, 0.2764, 0.2089, 0.1705, 0.1281, 0.02179, 0.2796, 0.171, 0.304, 0.2653, 0.2002, 0.2562, 0.2049, 0.5971, 0.664, 0.4257, 0.2129, 0.3849, 0.1319, 0.1411, 0.88, 0.6896, 0.7956, 0.7928, 0.6958, 0.8166, 0.8125, 0.7025, 0.3515, 0.4487]): _vg.add([_i], _w, 'REPLACE')
_vg = ob_cube.vertex_groups.new(name='ear L')
for _i, _w in zip([0, 2, 4, 5, 7, 9, 11, 24, 26, 28, 29, 36, 37, 39, 45, 46, 47, 48, 51, 74, 99, 100, 101, 102, 103, 104, 105, 106, 107, 108, 109, 115, 119, 122, 123, 124, 125, 126, 128, 131, 132, 133, 136, 139, 140, 141, 142, 143, 144, 145, 146, 147, 148, 149, 150, 151, 152, 153, 154, 155, 156, 157, 158, 159, 160, 161, 162, 163, 164, 165, 166, 167, 168, 169, 170, 171, 172, 173, 174, 175, 176, 177, 178, 179, 180, 181, 182, 183, 184, 185, 186, 204, 205, 206, 207, 208, 209, 210, 211], [0.1373, 0.1507, 0.05212, 0.02354, 0.06617, 0.1076, 0.08158, 0.04469, 0.1159, 0.1359, 0.04125, 0.6007, 0.1531, 0.01139, 0.3248, 0.3007, 0.06462, 0.08272, 0.2122, 0.05811, 0.1026, 0.06707, 0.1443, 0.1692, 0.1391, 0.09302, 0.4927, 0.3036, 0.007347, 0.1241, 0.001131, 0.00563, 0.03552, 0.003957, 0.001314, 0.002865, 0.07192, 0.006076, 0.01734, 0.3214, 0.1282, 0.06976, 0.2017, 0.3671, 0.01682, 0.0688, 0.08143, 0.05272, 0.08479, 0.1056, 0.08322, 0.06691, 0.2689, 0.1756, 0.07396, 0.08826, 0.2133, 0.2248, 0.8263, 0.8021, 0.7591, 0.7627, 0.7343, 0.8712, 0.9445, 0.9305, 0.9066, 0.9104, 0.9135, 0.9874, 0.995, 0.9952, 0.9931, 0.989, 0.9911, 0.1034, 0.08945, 0.5218, 0.07237, 0.114, 0.159, 0.1799, 0.2178, 0.4699, 0.09429, 0.174, 0.08959, 0.1163, 0.1538, 0.1119, 0.1404, 0.004422, 0.0509, 0.02757, 0.0276, 0.02411, 0.02396, 0.02362, 0.02129]): _vg.add([_i], _w, 'REPLACE')
_vg = ob_cube.vertex_groups.new(name='Cheek L')
for _i, _w in zip([2, 3, 4, 6, 9, 10, 24, 25, 28, 37, 46, 47, 48, 51, 52, 59, 63, 65, 72, 78, 99, 101, 103, 105, 106, 107, 110, 112, 114, 115, 116, 117, 120, 122, 124, 125, 126, 127, 129, 130, 132, 139, 140, 141, 142, 144, 146, 148, 149, 150, 152, 153, 154, 157, 158, 171, 172, 173, 174, 175, 176, 177, 178, 179, 180, 181, 182, 183, 184, 185, 186, 197, 198, 199, 200, 201, 202, 203, 204, 205, 206, 207, 208, 209, 210, 211, 212, 213], [0.1146, 0.1996, 0.4553, 0.9204, 0.1104, 0.6479, 0.4953, 0.8757, 0.367, 0.1775, 0.03672, 0.616, 0.02572, 0.03228, 0.073, 0.07152, 0.04353, 0.1689, 0.893, 0.8505, 0.1655, 0.3747, 0.1836, 0.09745, 0.2152, 0.7306, 0.7482, 0.6409, 0.7391, 0.1147, 0.1987, 0.9958, 0.9648, 0.6045, 0.6274, 0.1879, 0.6106, 0.9178, 0.9574, 0.3737, 0.05567, 0.01918, 0.05276, 0.05956, 0.2893, 0.6115, 0.3657, 0.1416, 0.3425, 0.4942, 0.05044, 0.2151, 0.0122, 0.003235, 0.05722, 0.2836, 0.2454, 0.1116, 0.4712, 0.3305, 0.2247, 0.242, 0.1706, 0.07336, 0.4309, 0.2731, 0.4225, 0.3389, 0.286, 0.3784, 0.3349, 0.6419, 0.6072, 0.6351, 0.6081, 0.611, 0.6451, 0.6072, 0.6072, 0.4709, 0.5554, 0.5583, 0.5865, 0.5676, 0.5708, 0.597, 0.854, 0.8067]): _vg.add([_i], _w, 'REPLACE')
_vg = ob_cube.vertex_groups.new(name='ear R')
_vg = ob_cube.vertex_groups.new(name='Cheek R')
for _i, _w in zip([2, 4, 9, 10, 24, 25, 28, 65, 78, 99, 103, 107, 112, 114, 122, 124, 127, 130, 142, 146, 150, 171, 172, 174, 175, 176, 177, 178, 180, 181, 182, 183, 184, 185, 186, 197, 198, 199, 200, 201, 202, 203, 204, 205, 206, 207, 208, 209, 210, 211, 212, 213], [0.006874, 0.1874, 0.02086, 0.1671, 0.1875, 0.06, 0.0099, 0.1105, 0.02232, 0.05845, 0.03402, 0.079, 0.2153, 0.1344, 0.2005, 0.1819, 0.007094, 0.3797, 0.1344, 0.102, 0.05594, 0.07198, 0.1019, 0.07038, 0.05249, 0.03211, 0.01205, 0.00186, 0.05018, 0.01189, 0.05921, 0.04786, 0.02249, 0.04044, 0.02063, 0.1915, 0.2129, 0.2008, 0.2252, 0.2129, 0.2102, 0.2267, 0.1967, 0.1824, 0.174, 0.173, 0.1611, 0.1747, 0.1734, 0.1594, 0.06896, 0.07917]): _vg.add([_i], _w, 'REPLACE')
_vg = ob_cube.vertex_groups.new(name='upper arm L')
for _i, _w in zip([1, 3, 7, 37, 38, 42, 47, 52, 54, 59, 60, 62, 64, 72, 73, 74, 76, 86, 90, 91, 92, 93, 94, 105, 106, 109, 110, 115, 116, 118, 119, 125, 126, 128, 132, 138, 139, 140, 141, 145, 148, 149, 152, 193, 194, 196, 221, 222], [0.006871, 0.7515, 0.02943, 0.1293, 0.8143, 0.3416, 0.1146, 0.8643, 0.6562, 0.1127, 0.814, 0.8485, 0.7067, 0.05823, 0.2734, 0.01379, 0.04741, 0.1191, 0.0004673, 0.9058, 0.01346, 0.05344, 0.8697, 0.02883, 0.00949, 0.085, 0.2223, 0.5868, 0.7176, 0.004969, 0.05572, 0.2703, 0.2391, 0.01367, 0.07696, 0.2243, 0.003704, 0.2415, 0.1347, 0.01288, 0.07395, 0.05305, 0.04967, 0.068, 0.09147, 0.01454, 0.001661, 0.01135]): _vg.add([_i], _w, 'REPLACE')
_vg = ob_cube.vertex_groups.new(name='forearm L')
for _i, _w in zip([19, 54, 62, 76, 77, 90, 91, 92, 93, 94, 95, 96, 97, 98, 214, 215, 216], [0.06374, 0.06216, 0.05792, 0.9398, 0.9847, 0.9399, 0.06254, 0.9367, 0.9368, 0.06173, 0.9927, 1.001, 0.9944, 0.9987, 0.9974, 0.9932, 1.0]): _vg.add([_i], _w, 'REPLACE')
_vg = ob_cube.vertex_groups.new(name='FFat L')
_vg = ob_cube.vertex_groups.new(name='FFat L.001')
for _i, _w in zip([3, 10, 18, 19, 32, 42, 54, 59, 62, 63, 65, 72, 90, 92, 130, 188, 190, 192, 217], [0.01466, 0.008042, 0.3442, 0.8742, 0.916, 0.01197, 0.08313, 0.8003, 0.06809, 0.8989, 0.2401, 0.03707, 0.01258, 0.002144, 0.0795, 0.008401, 0.06835, 0.0738, 0.01133]): _vg.add([_i], _w, 'REPLACE')
_vg = ob_cube.vertex_groups.new(name='BFat L')
for _i, _w in zip([5, 7, 8, 27, 29, 56, 74, 100, 104, 109, 111, 113, 118, 119, 121, 123, 128, 143, 145, 147, 151], [0.09334, 0.03425, 0.2976, 0.8219, 0.08984, 0.03065, 0.05372, 0.005047, 0.008049, 0.02168, 0.1673, 0.3551, 0.1001, 0.04927, 0.1404, 0.1662, 0.08689, 0.05434, 0.01185, 0.05248, 0.02773]): _vg.add([_i], _w, 'REPLACE')
_vg = ob_cube.vertex_groups.new(name='BFat L.002')
for _i, _w in zip([8, 17, 27, 33, 56, 57, 61, 82, 187, 225], [0.02699, 0.3032, 0.04202, 0.9677, 0.1655, 0.04982, 0.972, 0.03357, 0.07471, 0.0135]): _vg.add([_i], _w, 'REPLACE')
_vg = ob_cube.vertex_groups.new(name='BFat L.001')
for _i, _w in zip([0, 1, 5, 7, 8, 11, 26, 27, 29, 37, 38, 57, 58, 64, 73, 74, 79, 100, 102, 104, 108, 109, 111, 113, 115, 118, 119, 121, 123, 125, 128, 132, 138, 139, 140, 141, 143, 145, 147, 148, 151, 152], [0.02125, 0.8734, 0.1492, 0.2019, 0.06036, 0.002237, 0.0017, 0.1025, 0.2143, 0.04462, 0.07525, 0.002014, 0.0325, 0.008742, 0.4756, 0.2173, 0.9698, 0.0567, 0.07616, 0.07459, 0.07657, 0.52, 0.187, 0.3979, 0.0656, 0.6082, 0.3273, 0.1877, 0.3492, 0.06233, 0.3651, 0.1154, 0.06304, 0.03329, 0.2409, 0.1796, 0.09995, 0.1282, 0.1309, 0.01643, 0.1329, 0.0721]): _vg.add([_i], _w, 'REPLACE')
_vg = ob_cube.vertex_groups.new(name='BFat L.003')
for _i, _w in zip([1, 16, 38, 42, 57, 58, 60, 64, 73, 86, 109, 138, 140], [0.05636, 0.05992, 0.001847, 0.05931, 0.9033, 0.8586, 0.06552, 0.1268, 0.09571, 0.0861, 0.002207, 0.5294, 0.01372]): _vg.add([_i], _w, 'REPLACE')
_vg = ob_cube.vertex_groups.new(name='BFat L.004')
for _i, _w in zip([16, 42, 54, 57, 58, 60, 64, 82, 86, 138, 189, 193, 194, 195, 196, 221], [0.8618, 0.3946, 0.08107, 0.001983, 0.0619, 0.03658, 0.07634, 0.9159, 0.6475, 0.1284, 0.04744, 0.0756, 0.02424, 0.01726, 0.08947, 0.004204]): _vg.add([_i], _w, 'REPLACE')
_vg = ob_cube.vertex_groups.new(name='upper arm R')
_vg = ob_cube.vertex_groups.new(name='forearm R')
_vg = ob_cube.vertex_groups.new(name='FFat R')
for _i, _w in zip([10, 18, 65, 130], [0.04429, 0.05214, 0.487, 0.3592]): _vg.add([_i], _w, 'REPLACE')
_vg = ob_cube.vertex_groups.new(name='FFat R.001')
for _i, _w in zip([10, 18, 32, 63, 65, 130, 190, 217], [0.05043, 0.5098, 0.01091, 0.009525, 0.4578, 0.1441, 0.08719, 0.02313]): _vg.add([_i], _w, 'REPLACE')
_vg = ob_cube.vertex_groups.new(name='BFat R')
for _i, _w in zip([5, 8, 17, 27, 29, 56, 111, 113, 121, 123, 128, 143, 147], [0.08258, 0.424, 0.05945, 0.0007062, 0.02587, 0.2678, 0.1981, 0.03803, 0.1427, 0.05445, 0.003904, 0.03663, 0.004643]): _vg.add([_i], _w, 'REPLACE')
_vg = ob_cube.vertex_groups.new(name='BFat R.002')
for _i, _w in zip([8, 17, 56, 187, 225], [0.07159, 0.4602, 0.2754, 0.1038, 0.03751]): _vg.add([_i], _w, 'REPLACE')
_vg = ob_cube.vertex_groups.new(name='BFat R.001')
for _i, _w in zip([5, 111, 121, 123, 143], [0.05125, 0.1239, 0.08892, 0.0141, 0.003578]): _vg.add([_i], _w, 'REPLACE')
_vg = ob_cube.vertex_groups.new(name='BFat R.003')
for _i, _w in zip([8, 17, 56], [0.05702, 0.04739, 0.2194]): _vg.add([_i], _w, 'REPLACE')
_vg = ob_cube.vertex_groups.new(name='BFat R.004')
_vg = ob_cube.vertex_groups.new(name='FFat L.002')
_vg = ob_cube.vertex_groups.new(name='FFat L.003')
for _i, _w in zip([15, 18, 21, 23, 34, 42, 43, 54, 55, 188, 190, 192, 193, 194, 196, 217, 220, 221, 222, 224, 226, 227, 228], [0.001062, 0.05188, 0.1735, 0.02178, 0.1625, 0.03194, 0.03233, 0.05418, 0.05671, 0.8559, 0.3853, 0.8097, 0.1882, 0.4675, 0.06305, 0.3302, 0.6685, 0.09468, 0.1699, 0.01616, 0.186, 0.07737, 0.02211]): _vg.add([_i], _w, 'REPLACE')
_vg = ob_cube.vertex_groups.new(name='BFat L.005')
_vg = ob_cube.vertex_groups.new(name='BFat L.007')
for _i, _w in zip([17, 22, 35, 83, 187, 189, 191, 195, 196, 219, 223, 225, 240, 241], [0.09108, 0.2629, 0.109, 0.007574, 0.6634, 0.09699, 0.9497, 0.8461, 0.01095, 0.8659, 0.1697, 0.5957, 0.06422, 0.01875]): _vg.add([_i], _w, 'REPLACE')
_vg = ob_cube.vertex_groups.new(name='BFat L.009')
for _i, _w in zip([12, 20, 22, 31, 35, 43, 80, 81, 83, 84, 135, 137, 187, 218, 219, 221, 223, 224, 225, 230, 232, 233, 237, 238, 239, 240, 241, 242], [0.1306, 0.5561, 0.3247, 0.1335, 0.7889, 0.04501, 0.1643, 0.2564, 0.8169, 0.04594, 0.03035, 0.05975, 0.05797, 0.06211, 0.061, 0.004687, 0.08022, 0.05202, 0.145, 0.0262, 0.08963, 0.3811, 0.4656, 0.04957, 0.1472, 0.09063, 0.1533, 0.09567]): _vg.add([_i], _w, 'REPLACE')
_vg = ob_cube.vertex_groups.new(name='BFat L.006')
for _i, _w in zip([16, 42, 43, 55, 80, 86, 189, 193, 194, 195, 196, 218, 221, 222, 224], [0.01721, 0.05199, 0.04669, 0.007582, 0.03261, 0.06377, 0.7379, 0.3521, 0.1196, 0.0652, 0.5366, 0.08351, 0.1334, 0.06687, 0.1537]): _vg.add([_i], _w, 'REPLACE')
_vg = ob_cube.vertex_groups.new(name='BFat L.008')
for _i, _w in zip([20, 43, 55, 80, 83, 189, 193, 194, 195, 196, 218, 219, 221, 222, 223, 224, 231], [0.1574, 0.1114, 0.04799, 0.1518, 0.08331, 0.07796, 0.1042, 0.04689, 0.04278, 0.1288, 0.7684, 0.05457, 0.2779, 0.08294, 0.7226, 0.4885, 0.003272]): _vg.add([_i], _w, 'REPLACE')
_vg = ob_cube.vertex_groups.new(name='BFat L.010')
for _i, _w in zip([12, 14, 20, 31, 35, 40, 43, 55, 80, 81, 83, 84, 85, 135, 137, 193, 194, 196, 218, 221, 222, 224, 230, 231, 232, 233, 236, 237, 238, 239, 241, 242], [0.557, 0.05133, 0.216, 0.1897, 0.001277, 0.04888, 0.3435, 0.1067, 0.497, 0.3806, 0.05332, 0.279, 0.0172, 0.07961, 0.1608, 0.03413, 0.0001138, 0.02143, 0.02165, 0.132, 0.05996, 0.1332, 0.7278, 0.2797, 0.8563, 0.3517, 0.07621, 0.4958, 0.05156, 0.128, 0.04147, 0.0933]): _vg.add([_i], _w, 'REPLACE')
_vg = ob_cube.vertex_groups.new(name='FFat R.002')
_vg = ob_cube.vertex_groups.new(name='FFat R.003')
for _i, _w in zip([18, 21, 190, 192, 217], [0.008168, 0.03618, 0.2464, 0.01286, 0.1032]): _vg.add([_i], _w, 'REPLACE')
_vg = ob_cube.vertex_groups.new(name='BFat R.005')
_vg = ob_cube.vertex_groups.new(name='BFat R.007')
_vg = ob_cube.vertex_groups.new(name='BFat R.009')
_vg = ob_cube.vertex_groups.new(name='BFat R.006')
_vg = ob_cube.vertex_groups.new(name='BFat R.008')
_vg = ob_cube.vertex_groups.new(name='BFat R.010')
_vg = ob_cube.vertex_groups.new(name='leg L')
for _i, _w in zip([12, 13, 14, 15, 21, 23, 30, 31, 34, 40, 41, 43, 44, 49, 50, 53, 55, 66, 67, 68, 69, 70, 71, 75, 80, 81, 84, 85, 87, 88, 89, 134, 135, 137, 221, 222, 224, 227, 228, 229, 230, 231, 232, 234, 236], [0.2102, 0.7809, 0.05198, 0.3017, 0.054, 0.01219, 0.8323, 0.128, 0.0106, 0.8972, 0.03454, 0.1669, 0.8525, 0.1838, 0.9349, 0.9423, 0.1796, 0.9878, 0.9787, 0.9847, 0.9769, 0.9907, 0.9932, 0.8092, 0.06119, 0.1319, 0.5724, 0.8932, 0.9834, 0.979, 0.9957, 0.05838, 0.3901, 0.5586, 0.0646, 0.06246, 0.003045, 0.1367, 0.1508, 0.1071, 0.1656, 0.5458, 0.0008884, 0.1579, 0.6512]): _vg.add([_i], _w, 'REPLACE')
_vg = ob_cube.vertex_groups.new(name='Bone.007')
for _i, _w in zip([12, 14, 22, 31, 35, 81, 134, 135, 187, 225, 233, 238, 239, 240, 241, 242, 243, 244, 245, 246, 247, 248, 254, 255, 256, 257], [0.001882, 0.4518, 0.3432, 0.1648, 0.0535, 0.07288, 0.07192, 0.01506, 0.05781, 0.1459, 0.2331, 0.772, 0.6688, 0.7912, 0.7355, 0.6793, 0.07425, 0.9032, 0.8734, 0.8803, 0.8743, 0.8861, 0.07424, 0.01284, 0.05316, 0.07529]): _vg.add([_i], _w, 'REPLACE')
_vg = ob_cube.vertex_groups.new(name='Bone.008')
for _i, _w in zip([235, 243, 244, 245, 246, 247, 248, 249, 250, 251, 252, 253, 254, 255, 256, 257], [0.9982, 0.923, 0.07154, 0.08881, 0.09064, 0.09322, 0.08229, 0.9987, 0.9933, 0.9951, 0.9933, 0.9959, 0.9232, 0.9676, 0.9449, 0.9217]): _vg.add([_i], _w, 'REPLACE')
_vg = ob_cube.vertex_groups.new(name='FFat L.004')
for _i, _w in zip([13, 15, 21, 23, 30, 34, 43, 49, 53, 55, 75, 80, 188, 190, 192, 193, 194, 196, 217, 220, 221, 222, 224, 226, 227, 228, 229, 231, 234, 236], [0.1998, 0.2109, 0.3646, 0.9053, 0.07964, 0.7113, 0.2116, 0.001308, 0.01227, 0.5398, 0.1527, 0.04946, 0.07257, 0.0862, 0.0384, 0.09675, 0.1477, 0.02818, 0.1948, 0.2154, 0.1975, 0.4821, 0.05547, 0.7548, 0.3931, 0.698, 0.8644, 0.09303, 0.8211, 0.2256]): _vg.add([_i], _w, 'REPLACE')
_vg = ob_cube.vertex_groups.new(name='leg R')
_vg = ob_cube.vertex_groups.new(name='FFat R.004')
for _i, _w in zip([15, 21, 34, 190, 217, 220, 227], [0.002615, 0.2349, 0.03608, 0.09246, 0.2384, 0.034, 0.08889]): _vg.add([_i], _w, 'REPLACE')
_m = ob_cube.modifiers.new('Mirror', 'MIRROR')
_m.use_clip = True
_m = ob_cube.modifiers.new('Armature', 'ARMATURE')
_m.object = ob_armature
_m = ob_cube.modifiers.new('Auto Smooth', 'NODES')
_m.node_group = ng_auto_smooth
_gi = [s.identifier for s in ng_auto_smooth.interface.items_tree if s.item_type == 'SOCKET' and s.in_out == 'INPUT']
_m[_gi[1]] = 0.5236  # Angle
ob_armature.location = (0.0, 0.0, -4.422)
ob_armature.scale = (1.76, 1.76, 1.76)
ob_armature.show_in_front = True

# ---- collection membership
col_collection.objects.link(ob_cube)
col_collection.objects.link(ob_armature)

# ---- scene / render settings (as saved in the file)
scene.frame_start = 1; scene.frame_end = 250; scene.frame_set(0)
scene.render.engine = 'BLENDER_EEVEE_NEXT'
scene.cycles.sampling_pattern = 'TABULATED_SOBOL'
bpy.context.view_layer.update()

# ---- added for rendering (the .blend has no active camera and no usable light): camera, sun
cam_auto = bpy.data.cameras.new('AutoCamera')
cam_auto.lens = 50.0
cam_auto.sensor_width = 36.0
cam_auto.clip_end = 1000.0
ob_auto_camera = bpy.data.objects.new('AutoCamera', cam_auto)
scene.collection.objects.link(ob_auto_camera)
ob_auto_camera.location = (8.33223, -9.45023, 4.52422)
ob_auto_camera.rotation_euler = (1.09748, -7.21219e-08, 0.694738)
scene.camera = ob_auto_camera
light_auto_sun = bpy.data.lights.new('AutoSun', 'SUN')
light_auto_sun.energy = 3.0
light_auto_sun.angle = 0.0523599
ob_auto_sun = bpy.data.objects.new('AutoSun', light_auto_sun)
scene.collection.objects.link(ob_auto_sun)
ob_auto_sun.rotation_euler = (0.872665, 0.174533, 0.523599)
bpy.context.view_layer.update()
